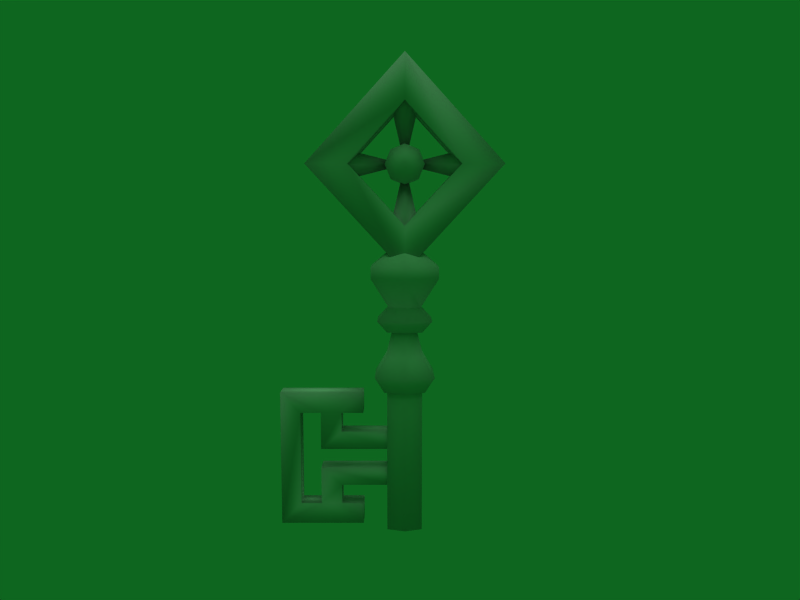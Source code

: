 # Source: Diamond_Key.blend  (saved by Blender 2.49.2; exported with 4.5.12 LTS)
import bpy
from mathutils import Matrix  # noqa: F401  (used for matrix-valued properties, if any)

bpy.ops.wm.read_factory_settings(use_empty=True)
scene = bpy.context.scene
scene.name = 'Scene'

# ---- collections
col_collection_1 = bpy.data.collections.new('Collection 1'); scene.collection.children.link(col_collection_1)

# ---- materials (node trees are filled in below, after node groups)
mat_material0_key04_0_png = bpy.data.materials.new('material0_key04_0.png')
mat_material0_key04_0_png.alpha_threshold = 0.0
mat_material0_key04_0_png.specular_color = (0.5, 0.5, 0.5)
mat_material0_key04_0_png.roughness = 0.5

# ---- material node trees

# ---- world
world_world = bpy.data.worlds.new('World'); scene.world = world_world
world_world.color = (0.05656, 0.4, 0.1228)
world_world.use_sun_shadow = False
world_world.sun_shadow_jitter_overblur = 0.0
world_world.cycles.sampling_method = 'MANUAL'
world_world.cycles.sample_map_resolution = 256

# ---- cameras
cam_camera = bpy.data.cameras.new('Camera')
cam_camera.passepartout_alpha = 0.2
cam_camera.clip_end = 100.0
cam_camera.lens = 35.0
cam_camera.ortho_scale = 7.314
cam_camera.show_passepartout = False
cam_camera.show_safe_areas = True
cam_camera.dof.focus_distance = 0.0
cam_camera.dof.aperture_fstop = 128.0

# ---- lights
light_lamp = bpy.data.lights.new('Lamp', 'SUN')
light_lamp.transmission_factor = 0.0
light_lamp.angle = 1.571
light_lamp.energy = 1.0
light_lamp.shadow_buffer_clip_start = 0.5
light_lamp.shadow_soft_size = 1.0
light_lamp.shadow_cascade_max_distance = 1000.0
light_lamp.cycles.use_multiple_importance_sampling = False

# ---- meshes
me_shape0_material0_mate = bpy.data.meshes.new('shape0_material0_mate')
me_shape0_material0_mate.from_pydata([(0.1046, 0.0779, 1.76), (0.1046, -0.0779, 1.76), (0.2024, -0.1406, 1.676), (0.2024, 0.1406, 1.676), (0.2024, -0.1406, 1.606), (0.2024, 0.1406, 1.606), (0.0967, 0.06718, 1.426), (0.0, 0.09501, 1.426), (0.0, 0.1627, 1.348), (-0.1656, 0.1151, 1.348), (-0.1065, 0.07399, 1.275), (-0.1065, -0.07399, 1.275), (0.0, 0.1046, 1.275), (0.0, -0.1046, 1.275), (0.1065, -0.07399, 1.275), (0.0, -0.1627, 1.348), (0.1656, -0.1151, 1.348), (0.0, -0.09501, 1.426), (0.0967, -0.06718, 1.426), (0.0, -0.1988, 1.606), (0.0, 0.06899, 2.403), (0.08449, 0.06899, 2.368), (0.0, 0.138, 2.283), (-0.08449, 0.06899, 2.368), (-0.1195, 0.06899, 2.283), (-0.08449, -0.06899, 2.368), (-0.1195, -0.06899, 2.283), (0.0, -0.138, 2.283), (-0.08449, -0.06899, 2.199), (0.0, -0.06899, 2.164), (0.0, 0.06899, 2.164), (0.08449, 0.06899, 2.199), (0.1195, 0.06899, 2.283), (0.1195, -0.06899, 2.283), (0.08449, -0.06899, 2.368), (0.0, -0.06899, 2.403), (0.06855, -0.05339, 1.3), (0.0, -0.07551, 1.3), (0.0, -0.1216, 1.135), (0.1104, -0.08598, 1.135), (0.0, -0.1988, 1.009), (0.1805, -0.1406, 1.009), (0.0, -0.1454, 0.9102), (0.1232, -0.1028, 0.9102), (0.1232, 0.1028, 0.9102), (0.1805, 0.1406, 1.009), (0.0, 0.1988, 1.009), (0.0, 0.1216, 1.135), (-0.1104, 0.08598, 1.135), (-0.06855, 0.05339, 1.3), (-0.06855, -0.05339, 1.3), (0.0, -0.1205, 0.9491), (-0.1065, -0.08521, 0.04189), (0.0, -0.1205, 0.04189), (0.1065, -0.08521, 0.9491), (0.1065, -0.08521, 0.04189), (0.1065, 0.08521, 0.9491), (0.1065, 0.08521, 0.04189), (0.0, 0.1205, 0.9491), (0.0, 0.1205, 0.04189), (-0.1065, 0.08521, 0.9491), (-0.1065, 0.08521, 0.04189), (-0.1065, -0.08521, 0.9491), (0.0, 0.1102, 1.76), (0.0, 0.1988, 1.676), (0.0, 0.1988, 1.606), (-0.0967, 0.06718, 1.426), (-0.1656, -0.1151, 1.348), (-0.762, -0.06666, 0.07534), (-0.6396, -0.06666, 0.2032), (-0.6396, -0.06666, 0.7759), (-0.762, -0.06666, 0.9038), (-0.5146, -0.06666, 0.7759), (-0.3873, -0.06666, 0.7759), (-0.5146, -0.06666, 0.5488), (-0.3873, -0.06666, 0.6592), (-0.09256, -0.06666, 0.5488), (-0.09256, -0.06666, 0.6592), (-0.5898, 0.1122, 2.283), (-0.3365, 0.1122, 2.283), (0.0, 0.1122, 1.919), (0.0, 0.1122, 1.642), (0.3365, 0.1122, 2.283), (0.5898, 0.1122, 2.283), (0.0, 0.1122, 2.648), (0.0, 0.1122, 2.924), (-0.3365, -0.1122, 2.283), (-0.5898, -0.1122, 2.283), (0.0, -0.1122, 1.642), (0.0, -0.1122, 1.919), (0.5898, -0.1122, 2.283), (0.3365, -0.1122, 2.283), (0.0, -0.1122, 2.924), (0.0, -0.1122, 2.648), (-0.762, 0.06666, 0.9038), (-0.6396, 0.06666, 0.7759), (-0.6396, 0.06666, 0.2032), (-0.762, 0.06666, 0.07534), (-0.5146, 0.06666, 0.2032), (-0.3873, 0.06666, 0.2032), (-0.5146, 0.06666, 0.4304), (-0.3873, 0.06666, 0.3199), (-0.09256, 0.06666, 0.4304), (-0.09256, 0.06666, 0.3199), (-0.0967, -0.06718, 1.426), (-0.2024, -0.1406, 1.606), (0.0, -0.1988, 1.676), (-0.1232, -0.1028, 0.9102), (-0.1232, 0.1028, 0.9102), (0.0, 0.1454, 0.9102), (-0.1805, 0.1406, 1.009), (-0.2024, 0.1406, 1.606), (-0.2024, -0.1406, 1.676), (0.0, -0.1102, 1.76), (-0.2539, -0.06666, 0.07534), (-0.2539, -0.06666, 0.2032), (-0.3873, -0.06666, 0.2032), (-0.5146, -0.06666, 0.2032), (-0.3873, -0.06666, 0.3199), (-0.5146, -0.06666, 0.4304), (-0.09256, -0.06666, 0.3199), (-0.09256, -0.06666, 0.4304), (-0.2539, 0.06666, 0.9038), (-0.2539, 0.06666, 0.7759), (-0.3873, 0.06666, 0.7759), (-0.5146, 0.06666, 0.7759), (-0.3873, 0.06666, 0.6592), (-0.5146, 0.06666, 0.5488), (-0.09256, 0.06666, 0.6592), (-0.09256, 0.06666, 0.5488), (0.1656, 0.1151, 1.348), (0.1065, 0.07399, 1.275), (-0.2024, 0.1406, 1.676), (-0.1046, -0.0779, 1.76), (0.1104, 0.08598, 1.135), (0.0, 0.07551, 1.3), (-0.1805, -0.1406, 1.009), (-0.1104, -0.08598, 1.135), (0.3495, 0.0, 2.195), (0.3495, -0.08821, 2.283), (-0.001363, 0.0, 2.283), (0.3495, 0.08821, 2.283), (0.3495, 0.0, 2.372), (-0.3495, 0.08821, 2.283), (-0.3495, 0.0, 2.372), (0.001363, 0.0, 2.283), (-0.3495, 0.0, 2.195), (-0.3495, -0.08821, 2.283), (-0.08821, 0.0, 1.91), (0.0, -0.08821, 1.91), (0.0, 0.0, 2.285), (0.0, 0.08821, 1.91), (0.08821, 0.0, 1.91), (0.06855, 0.05339, 1.3), (-0.1046, 0.0779, 1.76), (0.0, 0.08821, 2.657), (0.08821, 0.0, 2.657), (0.0, 0.0, 2.281), (-0.08821, 0.0, 2.657), (0.0, -0.08821, 2.657), (0.08449, -0.06899, 2.199), (-0.08449, 0.06899, 2.199), (-0.2539, 0.06666, 0.2032), (-0.2539, 0.06666, 0.07534), (-0.2539, -0.06666, 0.7759), (-0.2539, -0.06666, 0.9038)], [], [(0, 1, 2), (0, 2, 3), (2, 4, 3), (3, 4, 5), (5, 4, 6), (5, 6, 7), (7, 6, 8), (7, 8, 9), (9, 8, 10), (9, 10, 11), (11, 10, 12), (11, 12, 13), (13, 12, 14), (13, 14, 15), (15, 14, 16), (15, 16, 17), (17, 16, 18), (17, 18, 19), (18, 4, 19), (19, 4, 2), (20, 21, 22), (20, 22, 23), (23, 22, 24), (23, 24, 25), (25, 24, 26), (25, 26, 27), (27, 26, 28), (27, 28, 29), (29, 28, 30), (29, 30, 31), (31, 30, 22), (31, 22, 32), (32, 22, 21), (32, 21, 33), (33, 21, 34), (33, 34, 27), (27, 34, 35), (27, 35, 25), (25, 35, 23), (36, 37, 38), (36, 38, 39), (39, 38, 40), (39, 40, 41), (41, 40, 42), (41, 42, 43), (43, 42, 44), (43, 44, 45), (45, 44, 46), (45, 46, 47), (47, 46, 48), (47, 48, 49), (49, 48, 50), (51, 52, 53), (51, 53, 54), (54, 53, 55), (54, 55, 56), (56, 55, 57), (56, 57, 58), (58, 57, 59), (58, 59, 60), (60, 59, 61), (60, 61, 62), (62, 61, 52), (62, 52, 51), (63, 0, 3), (63, 3, 64), (64, 3, 5), (64, 5, 65), (65, 5, 7), (65, 7, 66), (66, 7, 9), (66, 9, 67), (67, 9, 11), (67, 11, 13), (68, 69, 70), (68, 70, 71), (71, 70, 72), (71, 72, 73), (73, 72, 74), (73, 74, 75), (75, 74, 76), (75, 76, 77), (78, 79, 80), (78, 80, 81), (81, 80, 82), (81, 82, 83), (83, 82, 84), (83, 84, 85), (85, 84, 79), (85, 79, 78), (86, 87, 88), (86, 88, 89), (89, 88, 90), (89, 90, 91), (91, 90, 92), (91, 92, 93), (93, 92, 87), (93, 87, 86), (94, 95, 96), (94, 96, 97), (97, 96, 98), (97, 98, 99), (99, 98, 100), (99, 100, 101), (101, 100, 102), (101, 102, 103), (67, 13, 15), (67, 15, 104), (104, 15, 17), (104, 17, 105), (105, 17, 19), (105, 19, 106), (106, 19, 2), (106, 2, 1), (42, 40, 107), (42, 107, 44), (44, 107, 108), (44, 108, 109), (109, 108, 110), (109, 110, 46), (46, 110, 48), (66, 67, 104), (66, 104, 111), (111, 104, 105), (111, 105, 112), (112, 105, 106), (112, 106, 113), (113, 106, 1), (114, 115, 116), (114, 116, 117), (117, 116, 118), (117, 118, 119), (119, 118, 120), (119, 120, 121), (122, 123, 124), (122, 124, 125), (125, 124, 126), (125, 126, 127), (127, 126, 128), (127, 128, 129), (6, 4, 18), (6, 18, 130), (130, 18, 16), (130, 16, 131), (131, 16, 14), (131, 14, 12), (65, 66, 111), (65, 111, 132), (132, 111, 112), (132, 112, 133), (133, 112, 113), (41, 43, 45), (41, 45, 134), (134, 45, 47), (134, 47, 135), (135, 47, 49), (88, 81, 83), (88, 83, 90), (90, 83, 85), (90, 85, 92), (136, 40, 38), (136, 38, 137), (137, 38, 37), (137, 37, 50), (81, 88, 87), (81, 87, 78), (78, 87, 92), (78, 92, 85), (138, 139, 140), (138, 140, 141), (141, 140, 142), (143, 144, 145), (143, 145, 146), (146, 145, 147), (148, 149, 150), (148, 150, 151), (151, 150, 152), (39, 41, 134), (39, 134, 153), (153, 134, 135), (154, 63, 64), (154, 64, 132), (132, 64, 65), (107, 40, 136), (107, 136, 108), (108, 136, 110), (12, 10, 8), (12, 8, 130), (130, 8, 6), (110, 136, 137), (110, 137, 48), (48, 137, 50), (155, 156, 157), (155, 157, 158), (158, 157, 159), (33, 27, 160), (33, 160, 32), (32, 160, 31), (22, 30, 161), (22, 161, 24), (24, 161, 26), (99, 162, 163), (99, 163, 97), (61, 59, 57), (61, 57, 55), (61, 55, 53), (61, 53, 52), (94, 122, 125), (94, 125, 95), (73, 164, 165), (73, 165, 71), (100, 98, 117), (100, 117, 119), (98, 96, 69), (98, 69, 117), (96, 95, 70), (96, 70, 69), (95, 125, 72), (95, 72, 70), (125, 127, 74), (125, 74, 72), (129, 76, 74), (129, 74, 127), (102, 100, 119), (102, 119, 121), (71, 94, 97), (71, 97, 68), (97, 163, 114), (97, 114, 68), (71, 165, 122), (71, 122, 94), (75, 77, 128), (75, 128, 126), (120, 118, 101), (120, 101, 103), (115, 162, 99), (115, 99, 116), (162, 115, 114), (162, 114, 163), (116, 99, 101), (116, 101, 118), (73, 124, 123), (73, 123, 164), (164, 123, 122), (164, 122, 165), (124, 73, 75), (124, 75, 126), (79, 84, 93), (79, 93, 86), (86, 89, 80), (86, 80, 79), (82, 80, 89), (82, 89, 91), (20, 23, 35), (20, 35, 34), (91, 93, 84), (91, 84, 82), (160, 27, 29), (160, 29, 31), (68, 114, 117), (68, 117, 69), (161, 30, 28), (161, 28, 26), (156, 159, 157), (150, 149, 152), (131, 12, 130), (154, 132, 133), (20, 34, 21), (39, 153, 36), (140, 139, 142), (109, 46, 44), (144, 147, 145)])
me_shape0_material0_mate.polygons.foreach_set('use_smooth', [True] * 272)
_k = set([(0, 1), (0, 63), (1, 113), (36, 37), (36, 153), (37, 50), (49, 50), (49, 135), (51, 54), (51, 62), (54, 56), (56, 58), (58, 60), (60, 62), (63, 154), (76, 77), (76, 129), (77, 128), (102, 103), (102, 121), (103, 120), (113, 133), (120, 121), (128, 129), (133, 154), (135, 153), (138, 139), (138, 141), (139, 142), (141, 142), (143, 144), (143, 146), (144, 147), (146, 147), (148, 149), (148, 151), (149, 152), (151, 152), (155, 156), (155, 158), (156, 159), (158, 159)])
me_shape0_material0_mate.attributes.new('sharp_edge', 'BOOLEAN', 'EDGE').data.foreach_set('value', [ (min(e.vertices), max(e.vertices)) in _k for e in me_shape0_material0_mate.edges])
_uv = me_shape0_material0_mate.uv_layers.new(name='UVTex')
_uv.uv.foreach_set('vector', [1.282, -0.8078, 1.282, -0.8078, 1.427, -0.8661, 1.282, -0.8078, 1.427, -0.8661, 1.427, -0.8661, 1.427, -0.8661, 1.427, -0.9149, 1.427, -0.8661, 1.427, -0.8661, 1.427, -0.9149, 1.427, -0.9149, 1.427, -0.9149, 1.427, -0.9149, 1.27, -1.04, 1.427, -0.9149, 1.27, -1.04, 1.127, -1.04, 1.127, -1.04, 1.27, -1.04, 1.127, -1.094, 1.127, -1.04, 1.127, -1.094, 0.8823, -1.094, 0.8823, -1.094, 1.127, -1.094, 0.9698, -1.145, 0.8823, -1.094, 0.9698, -1.145, 0.9698, -1.145, 0.9698, -1.145, 0.9698, -1.145, 1.127, -1.145, 0.9698, -1.145, 1.127, -1.145, 1.127, -1.145, 1.127, -1.145, 1.127, -1.145, 1.285, -1.145, 1.127, -1.145, 1.285, -1.145, 1.127, -1.094, 1.127, -1.094, 1.285, -1.145, 1.372, -1.094, 1.127, -1.094, 1.372, -1.094, 1.127, -1.04, 1.127, -1.04, 1.372, -1.094, 1.27, -1.04, 1.127, -1.04, 1.27, -1.04, 1.127, -0.9149, 1.27, -1.04, 1.427, -0.9149, 1.127, -0.9149, 1.127, -0.9149, 1.427, -0.9149, 1.427, -0.8661, 1.127, -0.3619, 1.252, -0.3862, 1.127, -0.4448, 1.127, -0.3619, 1.127, -0.4448, 1.002, -0.3862, 1.002, -0.3862, 1.127, -0.4448, 0.9506, -0.4448, 1.002, -0.3862, 0.9506, -0.4448, 1.002, -0.3862, 1.002, -0.3862, 0.9506, -0.4448, 0.9506, -0.4448, 1.002, -0.3862, 0.9506, -0.4448, 1.127, -0.4448, 1.127, -0.4448, 0.9506, -0.4448, 1.002, -0.5034, 1.127, -0.4448, 1.002, -0.5034, 1.127, -0.5277, 1.127, -0.5277, 1.002, -0.5034, 1.127, -0.5277, 1.127, -0.5277, 1.127, -0.5277, 1.252, -0.5034, 1.252, -0.5034, 1.127, -0.5277, 1.127, -0.4448, 1.252, -0.5034, 1.127, -0.4448, 1.304, -0.4448, 1.304, -0.4448, 1.127, -0.4448, 1.252, -0.3862, 1.304, -0.4448, 1.252, -0.3862, 1.304, -0.4448, 1.304, -0.4448, 1.252, -0.3862, 1.252, -0.3862, 1.304, -0.4448, 1.252, -0.3862, 1.127, -0.4448, 1.127, -0.4448, 1.252, -0.3862, 1.127, -0.3619, 1.127, -0.4448, 1.127, -0.3619, 1.002, -0.3862, 1.002, -0.3862, 1.127, -0.3619, 1.002, -0.3862, 1.229, -1.127, 1.127, -1.127, 1.127, -1.242, 1.229, -1.127, 1.127, -1.242, 1.291, -1.242, 1.291, -1.242, 1.127, -1.242, 1.127, -1.329, 1.291, -1.242, 1.127, -1.329, 1.394, -1.329, 1.394, -1.329, 1.127, -1.329, 1.127, -1.398, 1.394, -1.329, 1.127, -1.398, 1.31, -1.398, 1.31, -1.398, 1.127, -1.398, 1.31, -1.398, 1.31, -1.398, 1.31, -1.398, 1.394, -1.329, 1.394, -1.329, 1.31, -1.398, 1.127, -1.329, 1.394, -1.329, 1.127, -1.329, 1.127, -1.242, 1.127, -1.242, 1.127, -1.329, 0.9641, -1.242, 1.127, -1.242, 0.9641, -1.242, 1.026, -1.127, 1.026, -1.127, 0.9641, -1.242, 1.026, -1.127, 1.127, -1.371, 0.9698, -2.0, 1.127, -2.0, 1.127, -1.371, 1.127, -2.0, 1.285, -1.371, 1.285, -1.371, 1.127, -2.0, 1.285, -2.0, 1.285, -1.371, 1.285, -2.0, 1.285, -1.371, 1.285, -1.371, 1.285, -2.0, 1.285, -2.0, 1.285, -1.371, 1.285, -2.0, 1.127, -1.371, 1.127, -1.371, 1.285, -2.0, 1.127, -2.0, 1.127, -1.371, 1.127, -2.0, 0.9698, -1.371, 0.9698, -1.371, 1.127, -2.0, 0.9698, -2.0, 0.9698, -1.371, 0.9698, -2.0, 0.9698, -1.371, 0.9698, -1.371, 0.9698, -2.0, 0.9698, -2.0, 0.9698, -1.371, 0.9698, -2.0, 1.127, -1.371, 1.127, -0.8078, 1.282, -0.8078, 1.427, -0.8661, 1.127, -0.8078, 1.427, -0.8661, 1.127, -0.8661, 1.127, -0.8661, 1.427, -0.8661, 1.427, -0.9149, 1.127, -0.8661, 1.427, -0.9149, 1.127, -0.9149, 1.127, -0.9149, 1.427, -0.9149, 1.127, -1.04, 1.127, -0.9149, 1.127, -1.04, 0.9843, -1.04, 0.9843, -1.04, 1.127, -1.04, 0.8823, -1.094, 0.9843, -1.04, 0.8823, -1.094, 0.8823, -1.094, 0.8823, -1.094, 0.8823, -1.094, 0.9698, -1.145, 0.8823, -1.094, 0.9698, -1.145, 1.127, -1.145, 0.0, -1.977, 0.1811, -1.888, 0.1811, -1.491, 0.0, -1.977, 0.1811, -1.491, 0.0, -1.402, 0.0, -1.402, 0.1811, -1.491, 0.3661, -1.491, 0.0, -1.402, 0.3661, -1.491, 0.5544, -1.491, 0.5544, -1.491, 0.3661, -1.491, 0.3661, -1.648, 0.5544, -1.491, 0.3661, -1.648, 0.5544, -1.572, 0.5544, -1.572, 0.3661, -1.648, 0.9905, -1.648, 0.5544, -1.572, 0.9905, -1.648, 0.9905, -1.572, 0.2548, -0.4448, 0.6296, -0.4448, 1.127, -0.6978, 0.2548, -0.4448, 1.127, -0.6978, 1.127, -0.8896, 1.127, -0.8896, 1.127, -0.6978, 1.625, -0.4448, 1.127, -0.8896, 1.625, -0.4448, 2.0, -0.4448, 2.0, -0.4448, 1.625, -0.4448, 1.127, -0.1918, 2.0, -0.4448, 1.127, -0.1918, 1.127, 0.0, 1.127, 0.0, 1.127, -0.1918, 0.6296, -0.4448, 1.127, 0.0, 0.6296, -0.4448, 0.2548, -0.4448, 0.6296, -0.4448, 0.2548, -0.4448, 1.127, -0.8896, 0.6296, -0.4448, 1.127, -0.8896, 1.127, -0.6978, 1.127, -0.6978, 1.127, -0.8896, 2.0, -0.4448, 1.127, -0.6978, 2.0, -0.4448, 1.625, -0.4448, 1.625, -0.4448, 2.0, -0.4448, 1.127, 0.0, 1.625, -0.4448, 1.127, 0.0, 1.127, -0.1918, 1.127, -0.1918, 1.127, 0.0, 0.2548, -0.4448, 1.127, -0.1918, 0.2548, -0.4448, 0.6296, -0.4448, 0.0, -1.402, 0.1811, -1.491, 0.1811, -1.888, 0.0, -1.402, 0.1811, -1.888, 0.0, -1.977, 0.0, -1.977, 0.1811, -1.888, 0.3661, -1.888, 0.0, -1.977, 0.3661, -1.888, 0.5544, -1.888, 0.5544, -1.888, 0.3661, -1.888, 0.3661, -1.73, 0.5544, -1.888, 0.3661, -1.73, 0.5544, -1.807, 0.5544, -1.807, 0.3661, -1.73, 0.9905, -1.73, 0.5544, -1.807, 0.9905, -1.73, 0.9905, -1.807, 0.8823, -1.094, 1.127, -1.145, 1.127, -1.094, 0.8823, -1.094, 1.127, -1.094, 0.9843, -1.04, 0.9843, -1.04, 1.127, -1.094, 1.127, -1.04, 0.9843, -1.04, 1.127, -1.04, 0.828, -0.9149, 0.828, -0.9149, 1.127, -1.04, 1.127, -0.9149, 0.828, -0.9149, 1.127, -0.9149, 1.127, -0.8661, 1.127, -0.8661, 1.127, -0.9149, 1.427, -0.8661, 1.127, -0.8661, 1.427, -0.8661, 1.282, -0.8078, 1.127, -1.398, 1.127, -1.329, 0.9452, -1.398, 1.127, -1.398, 0.9452, -1.398, 1.31, -1.398, 1.31, -1.398, 0.9452, -1.398, 0.9452, -1.398, 1.31, -1.398, 0.9452, -1.398, 1.127, -1.398, 1.127, -1.398, 0.9452, -1.398, 0.8603, -1.329, 1.127, -1.398, 0.8603, -1.329, 1.127, -1.329, 1.127, -1.329, 0.8603, -1.329, 0.9641, -1.242, 0.9843, -1.04, 0.8823, -1.094, 0.9843, -1.04, 0.9843, -1.04, 0.9843, -1.04, 0.828, -0.9149, 0.828, -0.9149, 0.9843, -1.04, 0.828, -0.9149, 0.828, -0.9149, 0.828, -0.9149, 0.828, -0.8661, 0.828, -0.8661, 0.828, -0.9149, 1.127, -0.8661, 0.828, -0.8661, 1.127, -0.8661, 1.127, -0.8078, 1.127, -0.8078, 1.127, -0.8661, 1.282, -0.8078, 0.7517, -1.977, 0.7517, -1.888, 0.5544, -1.888, 0.7517, -1.977, 0.5544, -1.888, 0.3661, -1.888, 0.3661, -1.888, 0.5544, -1.888, 0.5544, -1.807, 0.3661, -1.888, 0.5544, -1.807, 0.3661, -1.73, 0.3661, -1.73, 0.5544, -1.807, 0.9905, -1.807, 0.3661, -1.73, 0.9905, -1.807, 0.9905, -1.73, 0.7517, -1.402, 0.7517, -1.491, 0.5544, -1.491, 0.7517, -1.402, 0.5544, -1.491, 0.3661, -1.491, 0.3661, -1.491, 0.5544, -1.491, 0.5544, -1.572, 0.3661, -1.491, 0.5544, -1.572, 0.3661, -1.648, 0.3661, -1.648, 0.5544, -1.572, 0.9905, -1.572, 0.3661, -1.648, 0.9905, -1.572, 0.9905, -1.648, 1.27, -1.04, 1.427, -0.9149, 1.27, -1.04, 1.27, -1.04, 1.27, -1.04, 1.372, -1.094, 1.372, -1.094, 1.27, -1.04, 1.372, -1.094, 1.372, -1.094, 1.372, -1.094, 1.285, -1.145, 1.285, -1.145, 1.372, -1.094, 1.285, -1.145, 1.285, -1.145, 1.285, -1.145, 1.127, -1.145, 1.127, -0.9149, 0.9843, -1.04, 0.828, -0.9149, 1.127, -0.9149, 0.828, -0.9149, 0.828, -0.8661, 0.828, -0.8661, 0.828, -0.9149, 0.828, -0.8661, 0.828, -0.8661, 0.828, -0.8661, 0.9726, -0.8078, 0.9726, -0.8078, 0.828, -0.8661, 1.127, -0.8078, 1.394, -1.329, 1.31, -1.398, 1.394, -1.329, 1.394, -1.329, 1.394, -1.329, 1.291, -1.242, 1.291, -1.242, 1.394, -1.329, 1.127, -1.242, 1.291, -1.242, 1.127, -1.242, 1.127, -1.127, 1.127, -1.127, 1.127, -1.242, 1.026, -1.127, 1.127, -0.8896, 1.127, -0.8896, 2.0, -0.4448, 1.127, -0.8896, 2.0, -0.4448, 2.0, -0.4448, 2.0, -0.4448, 2.0, -0.4448, 1.127, 0.0, 2.0, -0.4448, 1.127, 0.0, 1.127, 0.0, 0.8603, -1.329, 1.127, -1.329, 1.127, -1.242, 0.8603, -1.329, 1.127, -1.242, 0.9641, -1.242, 0.9641, -1.242, 1.127, -1.242, 1.127, -1.127, 0.9641, -1.242, 1.127, -1.127, 1.026, -1.127, 1.127, -0.8896, 1.127, -0.8896, 0.2548, -0.4448, 1.127, -0.8896, 0.2548, -0.4448, 0.2548, -0.4448, 0.2548, -0.4448, 0.2548, -0.4448, 1.127, 0.0, 0.2548, -0.4448, 1.127, 0.0, 1.127, 0.0, 1.644, -0.506, 1.644, -0.4448, 1.125, -0.4448, 1.644, -0.506, 1.125, -0.4448, 1.644, -0.4448, 1.644, -0.4448, 1.125, -0.4448, 1.644, -0.3836, 0.6103, -0.4448, 0.6103, -0.3836, 1.129, -0.4448, 0.6103, -0.4448, 1.129, -0.4448, 0.6103, -0.506, 0.6103, -0.506, 1.129, -0.4448, 0.6103, -0.4448, 0.9969, -0.704, 1.127, -0.704, 1.127, -0.4434, 0.9969, -0.704, 1.127, -0.4434, 1.127, -0.704, 1.127, -0.704, 1.127, -0.4434, 1.258, -0.704, 1.291, -1.242, 1.394, -1.329, 1.291, -1.242, 1.291, -1.242, 1.291, -1.242, 1.229, -1.127, 1.229, -1.127, 1.291, -1.242, 1.127, -1.127, 0.9726, -0.8078, 1.127, -0.8078, 1.127, -0.8661, 0.9726, -0.8078, 1.127, -0.8661, 0.828, -0.8661, 0.828, -0.8661, 1.127, -0.8661, 1.127, -0.9149, 0.9452, -1.398, 1.127, -1.329, 0.8603, -1.329, 0.9452, -1.398, 0.8603, -1.329, 0.9452, -1.398, 0.9452, -1.398, 0.8603, -1.329, 0.8603, -1.329, 1.127, -1.145, 0.9698, -1.145, 1.127, -1.094, 1.127, -1.145, 1.127, -1.094, 1.372, -1.094, 1.372, -1.094, 1.127, -1.094, 1.27, -1.04, 0.8603, -1.329, 0.8603, -1.329, 0.9641, -1.242, 0.8603, -1.329, 0.9641, -1.242, 0.9641, -1.242, 0.9641, -1.242, 0.9641, -1.242, 1.026, -1.127, 1.127, -0.1856, 1.258, -0.1856, 1.127, -0.4462, 1.127, -0.1856, 1.127, -0.4462, 0.9969, -0.1856, 0.9969, -0.1856, 1.127, -0.4462, 1.127, -0.1856, 1.304, -0.4448, 1.127, -0.4448, 1.252, -0.5034, 1.304, -0.4448, 1.252, -0.5034, 1.304, -0.4448, 1.304, -0.4448, 1.252, -0.5034, 1.252, -0.5034, 1.127, -0.4448, 1.127, -0.5277, 1.002, -0.5034, 1.127, -0.4448, 1.002, -0.5034, 0.9506, -0.4448, 0.9506, -0.4448, 1.002, -0.5034, 0.9506, -0.4448, 0.5544, -1.888, 0.7517, -1.888, 0.7517, -1.977, 0.5544, -1.888, 0.7517, -1.977, 0.0, -1.977, 0.9698, -2.0, 1.127, -2.0, 1.285, -2.0, 0.9698, -2.0, 1.285, -2.0, 1.285, -2.0, 0.9698, -2.0, 1.285, -2.0, 1.127, -2.0, 0.9698, -2.0, 1.127, -2.0, 0.9698, -2.0, 0.0, -1.402, 0.7517, -1.402, 0.3661, -1.491, 0.0, -1.402, 0.3661, -1.491, 0.1811, -1.491, 0.5544, -1.491, 0.7517, -1.491, 0.7517, -1.402, 0.5544, -1.491, 0.7517, -1.402, 0.0, -1.402, 0.3661, -1.73, 0.3661, -1.888, 0.3661, -1.888, 0.3661, -1.73, 0.3661, -1.888, 0.3661, -1.73, 0.3661, -1.888, 0.1811, -1.888, 0.1811, -1.888, 0.3661, -1.888, 0.1811, -1.888, 0.3661, -1.888, 0.1811, -1.888, 0.1811, -1.491, 0.1811, -1.491, 0.1811, -1.888, 0.1811, -1.491, 0.1811, -1.888, 0.1811, -1.491, 0.3661, -1.491, 0.3661, -1.491, 0.1811, -1.491, 0.3661, -1.491, 0.1811, -1.491, 0.3661, -1.491, 0.3661, -1.648, 0.3661, -1.648, 0.3661, -1.491, 0.3661, -1.648, 0.3661, -1.491, 0.9905, -1.648, 0.9905, -1.648, 0.3661, -1.648, 0.9905, -1.648, 0.3661, -1.648, 0.3661, -1.648, 0.9905, -1.73, 0.3661, -1.73, 0.3661, -1.73, 0.9905, -1.73, 0.3661, -1.73, 0.9905, -1.73, 0.0, -1.402, 0.0, -1.402, 0.0, -1.977, 0.0, -1.402, 0.0, -1.977, 0.0, -1.977, 0.0, -1.977, 0.7517, -1.977, 0.7517, -1.977, 0.0, -1.977, 0.7517, -1.977, 0.0, -1.977, 0.0, -1.402, 0.7517, -1.402, 0.7517, -1.402, 0.0, -1.402, 0.7517, -1.402, 0.0, -1.402, 0.5544, -1.572, 0.9905, -1.572, 0.9905, -1.572, 0.5544, -1.572, 0.9905, -1.572, 0.5544, -1.572, 0.9905, -1.807, 0.5544, -1.807, 0.5544, -1.807, 0.9905, -1.807, 0.5544, -1.807, 0.9905, -1.807, 0.7517, -1.888, 0.7517, -1.888, 0.5544, -1.888, 0.7517, -1.888, 0.5544, -1.888, 0.5544, -1.888, 0.7517, -1.888, 0.7517, -1.888, 0.7517, -1.977, 0.7517, -1.888, 0.7517, -1.977, 0.7517, -1.977, 0.5544, -1.888, 0.5544, -1.888, 0.5544, -1.807, 0.5544, -1.888, 0.5544, -1.807, 0.5544, -1.807, 0.5544, -1.491, 0.5544, -1.491, 0.7517, -1.491, 0.5544, -1.491, 0.7517, -1.491, 0.7517, -1.491, 0.7517, -1.491, 0.7517, -1.491, 0.7517, -1.402, 0.7517, -1.491, 0.7517, -1.402, 0.7517, -1.402, 0.5544, -1.491, 0.5544, -1.491, 0.5544, -1.572, 0.5544, -1.491, 0.5544, -1.572, 0.5544, -1.572, 0.6296, -0.4448, 1.127, -0.1918, 1.127, -0.1918, 0.6296, -0.4448, 1.127, -0.1918, 0.6296, -0.4448, 0.6296, -0.4448, 1.127, -0.6978, 1.127, -0.6978, 0.6296, -0.4448, 1.127, -0.6978, 0.6296, -0.4448, 1.625, -0.4448, 1.127, -0.6978, 1.127, -0.6978, 1.625, -0.4448, 1.127, -0.6978, 1.625, -0.4448, 1.127, -0.3619, 1.002, -0.3862, 1.127, -0.3619, 1.127, -0.3619, 1.127, -0.3619, 1.252, -0.3862, 1.625, -0.4448, 1.127, -0.1918, 1.127, -0.1918, 1.625, -0.4448, 1.127, -0.1918, 1.625, -0.4448, 1.252, -0.5034, 1.127, -0.4448, 1.127, -0.5277, 1.252, -0.5034, 1.127, -0.5277, 1.252, -0.5034, 0.0, -1.977, 0.7517, -1.977, 0.3661, -1.888, 0.0, -1.977, 0.3661, -1.888, 0.1811, -1.888, 1.002, -0.5034, 1.127, -0.5277, 1.002, -0.5034, 1.002, -0.5034, 1.002, -0.5034, 0.9506, -0.4448, 1.258, -0.1856, 1.127, -0.1856, 1.127, -0.4462, 1.127, -0.4434, 1.127, -0.704, 1.258, -0.704, 1.285, -1.145, 1.127, -1.145, 1.372, -1.094, 0.9726, -0.8078, 0.828, -0.8661, 0.9726, -0.8078, 1.127, -0.3619, 1.252, -0.3862, 1.252, -0.3862, 1.291, -1.242, 1.229, -1.127, 1.229, -1.127, 1.125, -0.4448, 1.644, -0.4448, 1.644, -0.3836, 1.127, -1.398, 1.127, -1.329, 1.31, -1.398, 0.6103, -0.3836, 0.6103, -0.4448, 1.129, -0.4448])
me_shape0_material0_mate.materials.append(mat_material0_key04_0_png)
me_shape0_material0_mate.use_remesh_preserve_volume = False
me_shape0_material0_mate.use_remesh_preserve_attributes = False
me_shape0_material0_mate.use_mirror_vertex_groups = False
me_shape0_material0_mate.update()

# ---- objects
ob_shape0_material0_mate = bpy.data.objects.new('shape0_material0_mate', me_shape0_material0_mate)
ob_lamp = bpy.data.objects.new('Lamp', light_lamp)
ob_camera = bpy.data.objects.new('Camera', cam_camera)

# ---- transforms, parenting, visibility, modifiers, constraints
ob_shape0_material0_mate.location = (0.0, 0.0, 0.0)
ob_shape0_material0_mate.lock_rotations_4d = False
ob_shape0_material0_mate.empty_display_type = 'ARROWS'
ob_shape0_material0_mate.lineart.crease_threshold = 0.0
ob_lamp.location = (0.0, 0.0, 3.148)
ob_lamp.scale = (0.5986, 0.5986, 0.5986)
ob_lamp.lock_rotations_4d = False
ob_lamp.empty_display_type = 'ARROWS'
ob_lamp.lineart.crease_threshold = 0.0
ob_camera.location = (-0.02829, -4.728, 2.001)
ob_camera.rotation_euler = (1.458, 0.0, 0.0)
ob_camera.lock_rotations_4d = False
ob_camera.empty_display_type = 'ARROWS'
ob_camera.color = (0.0, 0.0, 0.0, 0.0)
ob_camera.display_type = 'WIRE'
ob_camera.lineart.crease_threshold = 0.0

# ---- collection membership
col_collection_1.objects.link(ob_shape0_material0_mate)
col_collection_1.objects.link(ob_lamp)
col_collection_1.objects.link(ob_camera)

# ---- scene / render settings (as saved in the file)
scene.camera = ob_camera
scene.frame_start = 1; scene.frame_end = 250; scene.frame_set(1)
scene.render.engine = 'BLENDER_EEVEE_NEXT'
scene.render.image_settings.file_format = 'JPEG'
scene.render.image_settings.color_mode = 'RGB'
scene.render.image_settings.compression = 90
scene.render.resolution_x = 800
scene.render.resolution_y = 600
scene.render.pixel_aspect_x = 100.0
scene.render.pixel_aspect_y = 100.0
scene.render.fps = 25
scene.render.dither_intensity = 0.0
scene.render.use_compositing = False
scene.render.use_sequencer = False
scene.render.bake_margin = 2
scene.render.bake_bias = 0.0
scene.render.use_stamp_time = False
scene.render.use_stamp_date = False
scene.render.use_stamp_frame = False
scene.render.use_stamp_camera = False
scene.render.use_stamp_scene = False
scene.render.use_stamp_filename = False
scene.render.use_stamp_render_time = False
scene.render.stamp_font_size = 0
scene.cycles.use_denoising = False
scene.cycles.samples = 10
scene.cycles.sampling_pattern = 'TABULATED_SOBOL'
scene.cycles.light_sampling_threshold = 0.0
scene.cycles.use_adaptive_sampling = False
scene.cycles.use_light_tree = False
scene.cycles.blur_glossy = 0.0
scene.cycles.volume_bounces = 1
scene.cycles.pixel_filter_type = 'GAUSSIAN'
scene.cycles.sample_clamp_indirect = 0.0
scene.view_settings.view_transform = 'Raw'
bpy.context.view_layer.update()

